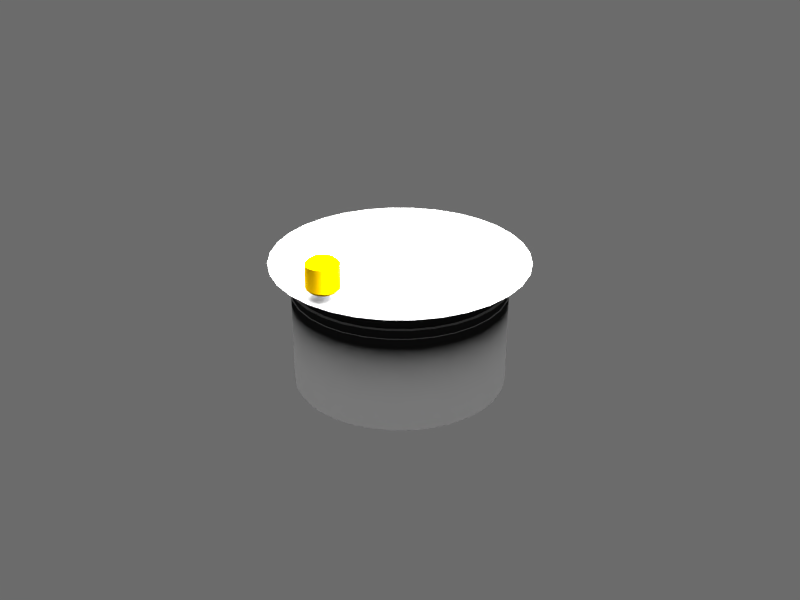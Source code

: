 # Source: attitude.blend  (saved by Blender 2.74.5; exported with 4.5.12 LTS)
import bpy
from mathutils import Matrix  # noqa: F401  (used for matrix-valued properties, if any)

bpy.ops.wm.read_factory_settings(use_empty=True)
scene = bpy.context.scene
scene.name = 'Scene'

# ---- collections
col_collection_1 = bpy.data.collections.new('Collection 1'); scene.collection.children.link(col_collection_1)

# ---- materials (node trees are filled in below, after node groups)
mat_legend = bpy.data.materials.new('legend')
mat_legend.alpha_threshold = 0.0
mat_legend.use_transparent_shadow = False
mat_legend.roughness = 0.5
mat_legend.specular_intensity = 0.0
mat_legend.line_color = (0.0, 0.0, 0.0, 1.0)
mat_glossy_plastic = bpy.data.materials.new('glossy plastic')
mat_glossy_plastic.alpha_threshold = 0.0
mat_glossy_plastic.use_transparent_shadow = False
mat_glossy_plastic.diffuse_color = (0.1492, 0.08913, 0.0, 1.0)
mat_glossy_plastic.roughness = 0.5
mat_glossy_plastic.line_color = (0.0, 0.0, 0.0, 1.0)
mat_black_plastic = bpy.data.materials.new('black plastic')
mat_black_plastic.alpha_threshold = 0.0
mat_black_plastic.use_transparent_shadow = False
mat_black_plastic.diffuse_color = (0.02076, 0.02076, 0.02076, 1.0)
mat_black_plastic.specular_color = (0.4849, 0.4849, 0.4849)
mat_black_plastic.roughness = 0.5
mat_black_plastic.specular_intensity = 1.0
mat_black_plastic.line_color = (0.0, 0.0, 0.0, 1.0)

# ---- material node trees

# ---- world
world_world = bpy.data.worlds.new('World'); scene.world = world_world
world_world.use_nodes = True; world_world.node_tree.nodes.clear()
_N = world_world.node_tree.nodes; _L = world_world.node_tree.links
n0 = _N.new('ShaderNodeOutputWorld'); n0.name = 'World Output'; n0.location = (300, 300)
n1 = _N.new('ShaderNodeBackground'); n1.name = 'Background'; n1.location = (10, 300)
n1.inputs[0].default_value = (0.6703, 0.6703, 0.6703, 1.0)
n1.inputs[1].default_value = 0.2
_L.new(n1.outputs[0], n0.inputs[0])
n0.is_active_output = True
world_world.color = (0.05088, 0.05088, 0.05088)
world_world.use_sun_shadow = False
world_world.sun_shadow_jitter_overblur = 0.0
world_world.cycles.sampling_method = 'MANUAL'
world_world.cycles.sample_map_resolution = 256
world_world.light_settings.ao_factor = 0.5897
world_world.light_settings.distance = 1.0

# ---- lights
light_point = bpy.data.lights.new('Point', 'POINT')
light_point.transmission_factor = 0.0
light_point.energy = 100.0
light_point.shadow_buffer_clip_start = 0.5
light_point.shadow_soft_size = 0.1
light_point.shadow_maximum_resolution = 0.006
light_point.use_absolute_resolution = True
light_point.cycles.use_multiple_importance_sampling = False

# ---- meshes
me_airplane = bpy.data.meshes.new('airplane')
me_airplane.from_pydata([(0.001, -0.018, 0.0), (0.0, -0.001237, 0.0), (0.001, -0.005, 0.0), (0.0004, -0.001237, 0.0), (0.0004, -0.0043, 0.0), (0.0, -0.018, 0.0), (0.0, -0.005, 0.0), (0.0, -0.0043, 0.0), (0.0, 0.0, 0.0), (0.0, 0.0013, 0.0), (0.0004446, 0.001222, 0.0), (0.0008356, 0.0009959, 0.0), (0.001126, 0.00065, 0.0), (0.00128, 0.0002257, 0.0), (0.00128, -0.0002257, 0.0), (0.001126, -0.00065, 0.0), (0.0008356, -0.0009959, 0.0), (0.001853, -0.00475, 0.0), (0.001141, -0.004165, 0.0), (0.00265, -0.004356, 0.0), (0.001847, -0.003904, 0.0), (0.003366, -0.00383, 0.0), (0.002496, -0.003524, 0.0), (0.00398, -0.003187, 0.0), (0.00307, -0.003037, 0.0), (0.004473, -0.002448, 0.0), (0.003551, -0.002458, 0.0), (0.00483, -0.001634, 0.0), (0.003924, -0.001804, 0.0), (0.00504, -0.0007704, 0.0), (0.004177, -0.001095, 0.0), (0.005069, -0.0005561, 0.0), (0.004304, -0.0003528, 0.0), (0.005084, 0.000395, 0.0), (0.00443, 0.0001898, 0.0), (0.01407, -0.0005561, 0.0), (0.01408, 0.000395, 0.0), (0.01427, -0.0005252, 0.0), (0.01429, 0.0003642, 0.0), (0.01445, -0.0004292, 0.0), (0.01447, 0.0002681, 0.0), (0.01455, -0.0002543, 0.0), (0.01456, 9.325e-05, 0.0), (0.001, -0.018, -0.001), (0.001, -0.005, -0.001), (0.0004, -0.001237, -0.001), (0.0004, -0.0043, -0.001), (0.0, 0.0013, -0.001), (0.0004446, 0.001222, -0.001), (0.0008356, 0.0009959, -0.001), (0.001126, 0.00065, -0.001), (0.00128, 0.0002257, -0.001), (0.00128, -0.0002257, -0.001), (0.001126, -0.00065, -0.001), (0.0008356, -0.0009959, -0.001), (0.001853, -0.00475, -0.001), (0.001141, -0.004165, -0.001), (0.00265, -0.004356, -0.001), (0.001847, -0.003904, -0.001), (0.003366, -0.00383, -0.001), (0.002496, -0.003524, -0.001), (0.00398, -0.003187, -0.001), (0.00307, -0.003037, -0.001), (0.004473, -0.002448, -0.001), (0.003551, -0.002458, -0.001), (0.00483, -0.001634, -0.001), (0.003924, -0.001804, -0.001), (0.00504, -0.0007704, -0.001), (0.004177, -0.001095, -0.001), (0.005069, -0.0005561, -0.001), (0.004304, -0.0003528, -0.001), (0.005084, 0.000395, -0.001), (0.00443, 0.0001898, -0.001), (0.01407, -0.0005561, -0.001), (0.01408, 0.000395, -0.001), (0.01427, -0.0005252, -0.001), (0.01429, 0.0003642, -0.001), (0.01445, -0.0004292, -0.001), (0.01447, 0.0002681, -0.001), (0.01455, -0.0002543, -0.001), (0.01456, 9.325e-05, -0.001)], [], [(5, 0, 2, 6), (6, 2, 4, 7), (7, 4, 3, 1), (13, 8, 14), (11, 8, 12), (9, 8, 10), (3, 16, 8), (14, 8, 15), (12, 8, 13), (10, 8, 11), (15, 8, 16), (1, 3, 8), (4, 2, 17, 18), (18, 17, 19, 20), (20, 19, 21, 22), (22, 21, 23, 24), (24, 23, 25, 26), (26, 25, 27, 28), (28, 27, 29, 30), (30, 29, 31, 32), (32, 31, 33, 34), (33, 31, 35, 36), (36, 35, 37, 38), (38, 37, 39, 40), (40, 39, 41, 42), (19, 17, 55, 57), (37, 35, 73, 75), (28, 30, 68, 66), (29, 27, 65, 67), (20, 22, 60, 58), (38, 40, 78, 76), (21, 19, 57, 59), (39, 37, 75, 77), (30, 32, 70, 68), (10, 48, 47, 9), (42, 41, 79, 80), (31, 29, 67, 69), (11, 49, 48, 10), (22, 24, 62, 60), (40, 42, 80, 78), (34, 33, 71, 72), (12, 50, 49, 11), (23, 21, 59, 61), (41, 39, 77, 79), (32, 34, 72, 70), (13, 51, 50, 12), (14, 52, 51, 13), (24, 26, 64, 62), (2, 0, 43, 44), (15, 53, 52, 14), (25, 23, 61, 63), (3, 4, 46, 45), (4, 18, 56, 46), (33, 36, 74, 71), (16, 54, 53, 15), (17, 2, 44, 55), (35, 31, 69, 73), (16, 3, 45, 54), (26, 28, 66, 64), (27, 25, 63, 65), (18, 20, 58, 56), (36, 38, 76, 74)])
me_airplane.polygons.foreach_set('use_smooth', [True] * 62)
_uv = me_airplane.uv_layers.new(name='UVMap')
_uv.uv.foreach_set('vector', [0.7107, 0.5189, 0.7494, 0.5189, 0.7494, 0.5742, 0.7107, 0.5742, 0.7107, 0.5742, 0.7494, 0.5742, 0.7262, 0.6058, 0.7107, 0.6058, 0.7107, 0.6058, 0.7262, 0.6058, 0.7262, 0.744, 0.7107, 0.744, 0.7602, 0.81, 0.7107, 0.7998, 0.7602, 0.7896, 0.7431, 0.8447, 0.7107, 0.7998, 0.7543, 0.8291, 0.7107, 0.8585, 0.7107, 0.7998, 0.7279, 0.8549, 0.7262, 0.744, 0.7431, 0.7549, 0.7107, 0.7998, 0.7602, 0.7896, 0.7107, 0.7998, 0.7543, 0.7705, 0.7543, 0.8291, 0.7107, 0.7998, 0.7602, 0.81, 0.7279, 0.8549, 0.7107, 0.7998, 0.7431, 0.8447, 0.7543, 0.7705, 0.7107, 0.7998, 0.7431, 0.7549, 0.7107, 0.744, 0.7262, 0.744, 0.7107, 0.7998, 0.7262, 0.6058, 0.7494, 0.5742, 0.7824, 0.5854, 0.7548, 0.6119, 0.7548, 0.6119, 0.7824, 0.5854, 0.8132, 0.6032, 0.7821, 0.6236, 0.7821, 0.6236, 0.8132, 0.6032, 0.8409, 0.627, 0.8073, 0.6408, 0.8073, 0.6408, 0.8409, 0.627, 0.8646, 0.656, 0.8294, 0.6628, 0.8294, 0.6628, 0.8646, 0.656, 0.8837, 0.6893, 0.848, 0.6889, 0.848, 0.6889, 0.8837, 0.6893, 0.8975, 0.7261, 0.8624, 0.7184, 0.8624, 0.7184, 0.8975, 0.7261, 0.9056, 0.765, 0.8722, 0.7504, 0.8722, 0.7504, 0.9056, 0.765, 0.9067, 0.7747, 0.8771, 0.7839, 0.8771, 0.7839, 0.9067, 0.7747, 0.9073, 0.8176, 0.882, 0.8084, 0.9073, 0.8176, 0.9067, 0.7747, 0.9359, 0.7747, 0.9365, 0.8176, 0.9365, 0.8176, 0.9359, 0.7747, 0.9438, 0.7761, 0.9444, 0.8162, 0.9444, 0.8162, 0.9438, 0.7761, 0.9507, 0.7804, 0.9513, 0.8119, 0.9513, 0.8119, 0.9507, 0.7804, 0.9544, 0.7883, 0.955, 0.804, 0.8132, 0.6032, 0.7824, 0.5854, 0.7824, 0.5854, 0.8132, 0.6032, 0.9438, 0.7761, 0.9359, 0.7747, 0.9359, 0.7747, 0.9438, 0.7761, 0.8624, 0.7184, 0.8722, 0.7504, 0.8722, 0.7504, 0.8624, 0.7184, 0.9056, 0.765, 0.8975, 0.7261, 0.8975, 0.7261, 0.9056, 0.765, 0.7821, 0.6236, 0.8073, 0.6408, 0.8073, 0.6408, 0.7821, 0.6236, 0.9444, 0.8162, 0.9513, 0.8119, 0.9513, 0.8119, 0.9444, 0.8162, 0.8409, 0.627, 0.8132, 0.6032, 0.8132, 0.6032, 0.8409, 0.627, 0.9507, 0.7804, 0.9438, 0.7761, 0.9438, 0.7761, 0.9507, 0.7804, 0.8722, 0.7504, 0.8771, 0.7839, 0.8771, 0.7839, 0.8722, 0.7504, 0.7279, 0.8549, 0.7279, 0.8549, 0.7107, 0.8585, 0.7107, 0.8585, 0.955, 0.804, 0.9544, 0.7883, 0.9544, 0.7883, 0.955, 0.804, 0.9067, 0.7747, 0.9056, 0.765, 0.9056, 0.765, 0.9067, 0.7747, 0.7431, 0.8447, 0.7431, 0.8447, 0.7279, 0.8549, 0.7279, 0.8549, 0.8073, 0.6408, 0.8294, 0.6628, 0.8294, 0.6628, 0.8073, 0.6408, 0.9513, 0.8119, 0.955, 0.804, 0.955, 0.804, 0.9513, 0.8119, 0.882, 0.8084, 0.9073, 0.8176, 0.9073, 0.8176, 0.882, 0.8084, 0.7543, 0.8291, 0.7543, 0.8291, 0.7431, 0.8447, 0.7431, 0.8447, 0.8646, 0.656, 0.8409, 0.627, 0.8409, 0.627, 0.8646, 0.656, 0.9544, 0.7883, 0.9507, 0.7804, 0.9507, 0.7804, 0.9544, 0.7883, 0.8771, 0.7839, 0.882, 0.8084, 0.882, 0.8084, 0.8771, 0.7839, 0.7602, 0.81, 0.7602, 0.81, 0.7543, 0.8291, 0.7543, 0.8291, 0.7602, 0.7896, 0.7602, 0.7896, 0.7602, 0.81, 0.7602, 0.81, 0.8294, 0.6628, 0.848, 0.6889, 0.848, 0.6889, 0.8294, 0.6628, 0.7494, 0.5742, 0.7494, 0.5189, 0.7494, 0.5189, 0.7494, 0.5742, 0.7543, 0.7705, 0.7543, 0.7705, 0.7602, 0.7896, 0.7602, 0.7896, 0.8837, 0.6893, 0.8646, 0.656, 0.8646, 0.656, 0.8837, 0.6893, 0.7262, 0.744, 0.7262, 0.6058, 0.7262, 0.6058, 0.7262, 0.744, 0.7262, 0.6058, 0.7548, 0.6119, 0.7548, 0.6119, 0.7262, 0.6058, 0.9073, 0.8176, 0.9365, 0.8176, 0.9365, 0.8176, 0.9073, 0.8176, 0.7431, 0.7549, 0.7431, 0.7549, 0.7543, 0.7705, 0.7543, 0.7705, 0.7824, 0.5854, 0.7494, 0.5742, 0.7494, 0.5742, 0.7824, 0.5854, 0.9359, 0.7747, 0.9067, 0.7747, 0.9067, 0.7747, 0.9359, 0.7747, 0.7431, 0.7549, 0.7262, 0.744, 0.7262, 0.744, 0.7431, 0.7549, 0.848, 0.6889, 0.8624, 0.7184, 0.8624, 0.7184, 0.848, 0.6889, 0.8975, 0.7261, 0.8837, 0.6893, 0.8837, 0.6893, 0.8975, 0.7261, 0.7548, 0.6119, 0.7821, 0.6236, 0.7821, 0.6236, 0.7548, 0.6119, 0.9365, 0.8176, 0.9444, 0.8162, 0.9444, 0.8162, 0.9365, 0.8176])
me_airplane.materials.append(None)
me_airplane.use_remesh_preserve_volume = False
me_airplane.use_remesh_preserve_attributes = False
me_airplane.use_mirror_vertex_groups = False
me_airplane.update()
me_airplane_holder = bpy.data.meshes.new('airplane holder')
me_airplane_holder.from_pydata([(0.008, -4.657e-09, 0.001), (-0.008, -4.657e-09, 0.001), (-0.004, 0.012, 0.001), (0.004, 0.012, 0.001), (-0.008, -4.657e-09, -0.001), (0.008, -4.657e-09, -0.001), (-0.004, 0.012, -0.001), (0.004, 0.012, -0.001)], [], [(1, 0, 3, 2), (3, 7, 6, 2), (7, 3, 0, 5), (1, 2, 6, 4)])
_uv = me_airplane_holder.uv_layers.new(name='UVMap')
_uv.uv.foreach_set('vector', [0.7838, 0.01475, 0.9557, 0.01475, 0.9166, 0.1393, 0.8229, 0.1393, 0.9166, 0.1393, 0.9166, 0.159, 0.8229, 0.159, 0.8229, 0.1393, 0.9488, 0.1393, 0.9166, 0.1393, 0.9557, 0.01475, 0.9879, 0.01475, 0.7838, 0.01475, 0.8229, 0.1393, 0.7907, 0.1393, 0.7516, 0.01475])
me_airplane_holder.materials.append(None)
me_airplane_holder.use_remesh_preserve_volume = False
me_airplane_holder.use_remesh_preserve_attributes = False
me_airplane_holder.use_mirror_vertex_groups = False
me_airplane_holder.update()
me_background = bpy.data.meshes.new('background')
me_background.from_pydata([(0.0, 0.03193, 0.0), (-0.006228, 0.03131, 0.0), (-0.01222, 0.0295, 0.0), (-0.01774, 0.02655, 0.0), (-0.02258, 0.02258, 0.0), (-0.02655, 0.01774, 0.0), (-0.0295, 0.01222, 0.0), (-0.03131, 0.006228, 0.0), (-0.03193, 2.41e-09, 0.0), (-0.03131, -0.006228, 0.0), (-0.0295, -0.01222, 0.0), (-0.02655, -0.01774, 0.0), (-0.02258, -0.02258, 0.0), (-0.01774, -0.02655, 0.0), (-0.01222, -0.0295, 0.0), (-0.006228, -0.03131, 0.0), (1.04e-08, -0.03193, 0.0), (0.006228, -0.03131, 0.0), (0.01222, -0.0295, 0.0), (0.01774, -0.02655, 0.0), (0.02258, -0.02258, 0.0), (0.02655, -0.01774, 0.0), (0.0295, -0.01222, 0.0), (0.03131, -0.006228, 0.0), (0.03193, 3.083e-08, 0.0), (0.03131, 0.006228, 0.0), (0.0295, 0.01222, 0.0), (0.02655, 0.01774, 0.0), (0.02258, 0.02258, 0.0), (0.01774, 0.02655, 0.0), (0.01222, 0.0295, 0.0), (0.006228, 0.03131, 0.0)], [], [(1, 2, 3, 4, 5, 6, 7, 8, 9, 10, 11, 12, 13, 14, 15, 16, 17, 18, 19, 20, 21, 22, 23, 24, 25, 26, 27, 28, 29, 30, 31, 0)])
_uv = me_background.uv_layers.new(name='UVMap')
_uv.uv.foreach_set('vector', [0.542, 0.9847, 0.5373, 0.9711, 0.533, 0.9489, 0.5292, 0.9191, 0.5261, 0.8828, 0.5238, 0.8414, 0.5224, 0.7964, 0.5219, 0.7497, 0.5224, 0.7029, 0.5238, 0.658, 0.5261, 0.6165, 0.5292, 0.5802, 0.533, 0.5504, 0.5373, 0.5283, 0.542, 0.5146, 0.5469, 0.51, 0.5518, 0.5146, 0.5564, 0.5283, 0.5608, 0.5504, 0.5646, 0.5802, 0.5677, 0.6165, 0.57, 0.658, 0.5714, 0.7029, 0.5719, 0.7497, 0.5714, 0.7964, 0.57, 0.8414, 0.5677, 0.8828, 0.5646, 0.9191, 0.5608, 0.9489, 0.5564, 0.9711, 0.5518, 0.9847, 0.5469, 0.9893])
me_background.materials.append(None)
me_background.use_remesh_preserve_volume = False
me_background.use_remesh_preserve_attributes = False
me_background.use_mirror_vertex_groups = False
me_background.update()
me_horizon = bpy.data.meshes.new('horizon')
me_horizon.from_pydata([(0.0, 0.01873, -1.63e-09), (-0.005504, 0.01837, -1.63e-09), (-0.0108, 0.0173, -1.63e-09), (-0.01567, 0.01557, -1.63e-09), (-0.01995, 0.01324, -1.63e-09), (-0.02346, 0.0104, -1.63e-09), (-0.02607, 0.007167, -1.63e-09), (-0.02767, 0.003654, -1.63e-09), (-0.02821, 1.414e-09, -1.63e-09), (-0.02767, -0.003654, -1.63e-09), (-0.02607, -0.007167, -1.63e-09), (-0.02346, -0.0104, -1.63e-09), (-0.01995, -0.01324, -1.63e-09), (-0.01567, -0.01557, -1.63e-09), (-0.0108, -0.0173, -1.63e-09), (-0.005504, -0.01837, -1.63e-09), (9.193e-09, -0.01873, -1.63e-09), (0.005504, -0.01837, -1.63e-09), (0.0108, -0.0173, -1.63e-09), (0.01567, -0.01557, -1.63e-09), (0.01995, -0.01324, -1.63e-09), (0.02346, -0.0104, -1.63e-09), (0.02607, -0.007167, -1.63e-09), (0.02767, -0.003654, -1.63e-09), (0.02821, 1.808e-08, -1.63e-09), (0.02767, 0.003654, -1.63e-09), (0.02607, 0.007167, -1.63e-09), (0.02346, 0.0104, -1.63e-09), (0.01995, 0.01324, -1.63e-09), (0.01567, 0.01557, -1.63e-09), (0.0108, 0.0173, -1.63e-09), (0.005504, 0.01837, -1.63e-09)], [], [(1, 2, 3, 4, 5, 6, 7, 8, 9, 10, 11, 12, 13, 14, 15, 16, 17, 18, 19, 20, 21, 22, 23, 24, 25, 26, 27, 28, 29, 30, 31, 0)])
_uv = me_horizon.uv_layers.new(name='UVMap')
_uv.uv.foreach_set('vector', [0.3324, 0.4629, 0.2626, 0.4505, 0.1982, 0.4305, 0.1417, 0.4035, 0.09543, 0.3706, 0.06102, 0.3331, 0.03983, 0.2923, 0.03267, 0.25, 0.03983, 0.2077, 0.06102, 0.1669, 0.09543, 0.1294, 0.1417, 0.09652, 0.1982, 0.06952, 0.2626, 0.04947, 0.3324, 0.03711, 0.4051, 0.03294, 0.4777, 0.03711, 0.5476, 0.04947, 0.6119, 0.06952, 0.6684, 0.09652, 0.7147, 0.1294, 0.7491, 0.1669, 0.7703, 0.2077, 0.7774, 0.25, 0.7703, 0.2923, 0.7491, 0.3331, 0.7147, 0.3706, 0.6684, 0.4035, 0.6119, 0.4305, 0.5476, 0.4505, 0.4777, 0.4629, 0.4051, 0.4671])
me_horizon.materials.append(None)
me_horizon.use_remesh_preserve_volume = False
me_horizon.use_remesh_preserve_attributes = False
me_horizon.use_mirror_vertex_groups = False
me_horizon.update()
me_roll_ring = bpy.data.meshes.new('roll ring')
me_roll_ring.from_pydata([(0.0208, -0.008617, 0.0), (0.01872, -0.01251, 0.0), (0.01592, -0.01592, 0.0), (0.01251, -0.01872, 0.0), (0.008617, -0.0208, 0.0), (0.004393, -0.02208, 0.0), (0.02252, 2.655e-09, 0.0), (0.02208, 0.004393, 0.0), (0.0208, 0.008617, 0.0), (0.01872, 0.01251, 0.0), (0.01592, 0.01592, 0.0), (0.01251, 0.01872, 0.0), (0.008617, 0.0208, 0.0), (0.004393, 0.02208, 0.0), (0.02208, -0.004393, 0.0), (0.0, 0.02252, 0.0), (-0.0208, -0.008617, 0.0), (-0.01872, -0.01251, 0.0), (-0.01592, -0.01592, 0.0), (-0.01251, -0.01872, 0.0), (-0.008617, -0.0208, 0.0), (-0.004393, -0.02208, 0.0), (-2.39e-08, -0.02252, 0.0), (-0.02252, 2.655e-09, 0.0), (-0.02208, 0.004393, 0.0), (-0.0208, 0.008617, 0.0), (-0.01872, 0.01251, 0.0), (-0.01592, 0.01592, 0.0), (-0.01251, 0.01872, 0.0), (-0.008617, 0.0208, 0.0), (-0.004393, 0.02208, 0.0), (-0.02208, -0.004393, 0.0), (0.03009, -0.01246, 0.0), (0.02708, -0.0181, 0.0), (0.02303, -0.02303, 0.0), (0.0181, -0.02708, 0.0), (0.01246, -0.03009, 0.0), (0.006354, -0.03195, 0.0), (0.03257, 3.841e-09, 0.0), (0.03195, 0.006354, 0.0), (0.03009, 0.01246, 0.0), (0.02708, 0.0181, 0.0), (0.02303, 0.02303, 0.0), (0.0181, 0.02708, 0.0), (0.01246, 0.03009, 0.0), (0.006354, 0.03195, 0.0), (0.03195, -0.006354, 0.0), (0.0, 0.03257, 0.0), (-0.03009, -0.01246, 0.0), (-0.02708, -0.0181, 0.0), (-0.02303, -0.02303, 0.0), (-0.0181, -0.02708, 0.0), (-0.01246, -0.03009, 0.0), (-0.006354, -0.03195, 0.0), (-3.457e-08, -0.03257, 0.0), (-0.03257, 3.841e-09, 0.0), (-0.03195, 0.006354, 0.0), (-0.03009, 0.01246, 0.0), (-0.02708, 0.0181, 0.0), (-0.02303, 0.02303, 0.0), (-0.0181, 0.02708, 0.0), (-0.01246, 0.03009, 0.0), (-0.006354, 0.03195, 0.0), (-0.03195, -0.006354, 0.0)], [], [(25, 57, 56, 24), (20, 52, 53, 21), (11, 10, 42, 43), (8, 7, 39, 40), (4, 5, 37, 36), (3, 4, 36, 35), (26, 58, 57, 25), (5, 22, 54, 37), (24, 56, 55, 23), (10, 9, 41, 42), (16, 48, 49, 17), (29, 61, 60, 28), (1, 2, 34, 33), (18, 50, 51, 19), (21, 53, 54, 22), (6, 14, 46, 38), (2, 3, 35, 34), (31, 63, 48, 16), (28, 60, 59, 27), (15, 13, 45, 47), (13, 12, 44, 45), (23, 55, 63, 31), (15, 47, 62, 30), (27, 59, 58, 26), (0, 1, 33, 32), (7, 6, 38, 39), (9, 8, 40, 41), (19, 51, 52, 20), (17, 49, 50, 18), (12, 11, 43, 44), (30, 62, 61, 29), (14, 0, 32, 46)])
_uv = me_roll_ring.uv_layers.new(name='UVMap')
_uv.uv.foreach_set('vector', [0.08761, 0.8173, 0.01961, 0.8455, 0.005379, 0.7986, 0.07757, 0.7842, 0.1831, 0.5869, 0.1549, 0.5188, 0.2018, 0.5046, 0.2162, 0.5768, 0.3486, 0.8965, 0.3753, 0.8745, 0.4274, 0.9266, 0.3895, 0.9577, 0.4135, 0.8173, 0.4236, 0.7842, 0.4958, 0.7986, 0.4815, 0.8455, 0.3181, 0.5869, 0.285, 0.5768, 0.2993, 0.5046, 0.3462, 0.5188, 0.3486, 0.6032, 0.3181, 0.5869, 0.3462, 0.5188, 0.3895, 0.542, 0.1039, 0.8478, 0.04271, 0.8887, 0.01961, 0.8455, 0.08761, 0.8173, 0.285, 0.5768, 0.2506, 0.5734, 0.2506, 0.4998, 0.2993, 0.5046, 0.07757, 0.7842, 0.005379, 0.7986, 0.0005749, 0.7498, 0.07418, 0.7498, 0.3753, 0.8745, 0.3972, 0.8478, 0.4584, 0.8887, 0.4274, 0.9266, 0.08761, 0.6823, 0.0196, 0.6541, 0.04271, 0.6109, 0.1039, 0.6518, 0.1831, 0.9128, 0.1549, 0.9808, 0.1117, 0.9577, 0.1526, 0.8965, 0.3972, 0.6518, 0.3753, 0.6251, 0.4274, 0.573, 0.4584, 0.6109, 0.1258, 0.6251, 0.0738, 0.573, 0.1117, 0.542, 0.1526, 0.6032, 0.2162, 0.5768, 0.2018, 0.5046, 0.2506, 0.4998, 0.2506, 0.5734, 0.427, 0.7498, 0.4236, 0.7154, 0.4958, 0.701, 0.5006, 0.7498, 0.3753, 0.6251, 0.3486, 0.6032, 0.3895, 0.542, 0.4274, 0.573, 0.07757, 0.7154, 0.005379, 0.701, 0.0196, 0.6541, 0.08761, 0.6823, 0.1526, 0.8965, 0.1117, 0.9577, 0.0738, 0.9266, 0.1258, 0.8745, 0.2506, 0.9262, 0.285, 0.9228, 0.2993, 0.995, 0.2506, 0.9998, 0.285, 0.9228, 0.3181, 0.9128, 0.3462, 0.9808, 0.2993, 0.995, 0.07418, 0.7498, 0.0005749, 0.7498, 0.005379, 0.701, 0.07757, 0.7154, 0.2506, 0.9262, 0.2506, 0.9998, 0.2018, 0.995, 0.2162, 0.9228, 0.1258, 0.8745, 0.0738, 0.9266, 0.04271, 0.8887, 0.1039, 0.8478, 0.4135, 0.6823, 0.3972, 0.6518, 0.4584, 0.6109, 0.4815, 0.6541, 0.4236, 0.7842, 0.427, 0.7498, 0.5006, 0.7498, 0.4958, 0.7986, 0.3972, 0.8478, 0.4135, 0.8173, 0.4815, 0.8455, 0.4584, 0.8887, 0.1526, 0.6032, 0.1117, 0.542, 0.1549, 0.5188, 0.1831, 0.5869, 0.1039, 0.6518, 0.04271, 0.6109, 0.0738, 0.573, 0.1258, 0.6251, 0.3181, 0.9128, 0.3486, 0.8965, 0.3895, 0.9577, 0.3462, 0.9808, 0.2162, 0.9228, 0.2018, 0.995, 0.1549, 0.9808, 0.1831, 0.9128, 0.4236, 0.7154, 0.4135, 0.6823, 0.4815, 0.6541, 0.4958, 0.701])
me_roll_ring.materials.append(None)
me_roll_ring.use_remesh_preserve_volume = False
me_roll_ring.use_remesh_preserve_attributes = False
me_roll_ring.use_mirror_vertex_groups = False
me_roll_ring.update()
me_horizon_offset_knob = bpy.data.meshes.new('horizon offset knob')
me_horizon_offset_knob.from_pydata([(0.0, 0.0048, 0.0), (-0.001837, 0.004435, 0.0), (-0.003394, 0.003394, 0.0), (-0.004435, 0.001837, 0.0), (-0.0048, -2.098e-10, 0.0), (-0.004435, -0.001837, 0.0), (-0.003394, -0.003394, 0.0), (-0.001837, -0.004435, 0.0), (-7.248e-10, -0.0048, 0.0), (0.001837, -0.004435, 0.0), (0.003394, -0.003394, 0.0), (0.004435, -0.001837, 0.0), (0.0048, 5.724e-11, 0.0), (0.004435, 0.001837, 0.0), (0.003394, 0.003394, 0.0), (0.001837, 0.004435, 0.0), (0.0, 0.0048, 0.009), (-0.001837, 0.004435, 0.009), (-0.003394, 0.003394, 0.009), (-0.004435, 0.001837, 0.009), (-0.0048, -2.098e-10, 0.009), (-0.004435, -0.001837, 0.009), (-0.003394, -0.003394, 0.009), (-0.001837, -0.004435, 0.009), (-7.248e-10, -0.0048, 0.009), (0.001837, -0.004435, 0.009), (0.003394, -0.003394, 0.009), (0.004435, -0.001837, 0.009), (0.0048, 5.724e-11, 0.009), (0.004435, 0.001837, 0.009), (0.003394, 0.003394, 0.009), (0.001837, 0.004435, 0.009)], [], [(2, 3, 19, 18), (14, 15, 31, 30), (10, 11, 27, 26), (6, 7, 23, 22), (7, 8, 24, 23), (3, 4, 20, 19), (15, 0, 16, 31), (11, 12, 28, 27), (12, 13, 29, 28), (8, 9, 25, 24), (4, 5, 21, 20), (0, 1, 17, 16), (13, 14, 30, 29), (9, 10, 26, 25), (5, 6, 22, 21), (1, 2, 18, 17), (17, 18, 19, 20, 21, 22, 23, 24, 25, 26, 27, 28, 29, 30, 31, 16), (1, 0, 15, 14, 13, 12, 11, 10, 9, 8, 7, 6, 5, 4, 3, 2)])
me_horizon_offset_knob.polygons.foreach_set('use_smooth', [True] * 18)
me_horizon_offset_knob.materials.append(None)
me_horizon_offset_knob.use_remesh_preserve_volume = False
me_horizon_offset_knob.use_remesh_preserve_attributes = False
me_horizon_offset_knob.use_mirror_vertex_groups = False
me_horizon_offset_knob.update()
me_case = bpy.data.meshes.new('case')
me_case.from_pydata([(0.006163, 0.03098, -0.005), (0.01209, 0.02919, -0.005), (0.01755, 0.02627, -0.005), (0.02234, 0.02234, -0.005), (0.02627, 0.01755, -0.005), (0.02919, 0.01209, -0.005), (0.03098, 0.006163, -0.005), (0.03159, 3.05e-08, -0.005), (0.03098, -0.006163, -0.005), (0.02919, -0.01209, -0.005), (0.02627, -0.01755, -0.005), (0.01755, -0.024, -0.005), (0.01209, -0.024, -0.005), (0.006163, -0.024, -0.005), (1.029e-08, -0.024, -0.005), (0.0, 0.03159, -0.005), (0.0, 0.03159, -0.001), (1.029e-08, -0.024, -0.001), (0.006163, -0.024, -0.001), (0.01209, -0.024, -0.001), (0.01755, -0.024, -0.001), (0.02234, -0.02234, -0.001), (0.02627, -0.01755, -0.001), (0.02919, -0.01209, -0.001), (0.03098, -0.006163, -0.001), (0.03159, 3.05e-08, -0.001), (0.03098, 0.006163, -0.001), (0.02919, 0.01209, -0.001), (0.02627, 0.01755, -0.001), (0.02234, 0.02234, -0.001), (0.01755, 0.02627, -0.001), (0.01209, 0.02919, -0.001), (0.006163, 0.03098, -0.001), (0.0, 0.03789, -0.001), (1.235e-08, -0.03789, -0.001), (0.007391, -0.03716, -0.001), (0.0145, -0.035, -0.001), (0.02105, -0.0315, -0.001), (0.02679, -0.02679, -0.001), (0.0315, -0.02105, -0.001), (0.035, -0.0145, -0.001), (0.03716, -0.007391, -0.001), (0.03789, 3.658e-08, -0.001), (0.03716, 0.007392, -0.001), (0.035, 0.0145, -0.001), (0.0315, 0.02105, -0.001), (0.02679, 0.02679, -0.001), (0.02105, 0.0315, -0.001), (0.0145, 0.035, -0.001), (0.007391, 0.03716, -0.001), (1.029e-08, -0.03159, -0.005), (0.006164, -0.03099, -0.005), (0.01209, -0.02919, -0.005), (0.01755, -0.02627, -0.005), (0.02234, -0.02234, -0.005), (0.006163, 0.03098, -0.039), (0.01209, 0.02919, -0.039), (0.01755, 0.02627, -0.039), (0.02234, 0.02234, -0.039), (0.02627, 0.01755, -0.039), (0.02919, 0.01209, -0.039), (0.03098, 0.006163, -0.039), (0.03159, 3.05e-08, -0.039), (0.03098, -0.006163, -0.039), (0.02919, -0.01209, -0.039), (0.02627, -0.01755, -0.039), (0.0, 0.03159, -0.039), (1.029e-08, -0.03159, -0.039), (0.006164, -0.03099, -0.039), (0.01209, -0.02919, -0.039), (0.01755, -0.02627, -0.039), (0.02234, -0.02234, -0.039)], [], [(11, 53, 52, 12), (13, 51, 50, 14), (12, 52, 51, 13), (16, 32, 49, 33), (29, 28, 45, 46), (25, 24, 41, 42), (21, 20, 37, 38), (30, 29, 46, 47), (26, 25, 42, 43), (22, 21, 38, 39), (18, 17, 34, 35), (31, 30, 47, 48), (27, 26, 43, 44), (23, 22, 39, 40), (19, 18, 35, 36), (32, 31, 48, 49), (28, 27, 44, 45), (24, 23, 40, 41), (20, 19, 36, 37), (14, 17, 18, 13), (13, 18, 19, 12), (12, 19, 20, 11), (10, 22, 23, 9), (9, 23, 24, 8), (8, 24, 25, 7), (7, 25, 26, 6), (6, 26, 27, 5), (5, 27, 28, 4), (4, 28, 29, 3), (3, 29, 30, 2), (2, 30, 31, 1), (1, 31, 32, 0), (0, 32, 16, 15), (54, 53, 11), (11, 20, 21, 54), (54, 21, 22, 10), (4, 3, 58, 59), (3, 2, 57, 58), (2, 1, 56, 57), (6, 5, 60, 61), (5, 4, 59, 60), (53, 54, 71, 70), (7, 6, 61, 62), (54, 10, 65, 71), (51, 52, 69, 68), (9, 8, 63, 64), (52, 53, 70, 69), (8, 7, 62, 63), (50, 51, 68, 67), (0, 15, 66, 55), (1, 0, 55, 56), (10, 9, 64, 65), (70, 71, 65, 64, 63, 62, 61, 60, 59, 58, 57, 56, 55, 66, 67, 68, 69)])
me_case.polygons.foreach_set('use_smooth', [True] * 53)
me_case.materials.append(None)
me_case.use_remesh_preserve_volume = False
me_case.use_remesh_preserve_attributes = False
me_case.use_mirror_vertex_groups = False
me_case.update()

# ---- objects
ob_airplane = bpy.data.objects.new('airplane', me_airplane)
ob_airplane_holder = bpy.data.objects.new('airplane holder', me_airplane_holder)
ob_background = bpy.data.objects.new('background', me_background)
ob_point = bpy.data.objects.new('Point', light_point)
ob_horizon = bpy.data.objects.new('horizon', me_horizon)
ob_roll_ring = bpy.data.objects.new('roll ring', me_roll_ring)
ob_horizon_offset_knob = bpy.data.objects.new('horizon offset knob', me_horizon_offset_knob)
ob_case = bpy.data.objects.new('case', me_case)

# ---- transforms, parenting, visibility, modifiers, constraints
ob_airplane.location = (0.0, 0.0, -0.005)
ob_airplane.lineart.crease_threshold = 0.0
ob_airplane.material_slots[0].link = 'OBJECT'; ob_airplane.material_slots[0].material = mat_legend
_m = ob_airplane.modifiers.new('Mirror', 'MIRROR')
_m.merge_threshold = 0.0001
_m = ob_airplane.modifiers.new('EdgeSplit', 'EDGE_SPLIT')
ob_airplane_holder.location = (0.0, -0.024, -0.004)
ob_airplane_holder.lineart.crease_threshold = 0.0
ob_airplane_holder.material_slots[0].link = 'OBJECT'; ob_airplane_holder.material_slots[0].material = mat_legend
ob_background.location = (0.0, 0.0, -0.01)
ob_background.lineart.crease_threshold = 0.0
ob_background.material_slots[0].link = 'OBJECT'; ob_background.material_slots[0].material = mat_legend
ob_point.location = (0.0, 0.0, 0.04)
ob_point.lineart.crease_threshold = 0.0
ob_horizon.location = (0.0, 0.0, -0.009)
ob_horizon.lineart.crease_threshold = 0.0
ob_horizon.material_slots[0].link = 'OBJECT'; ob_horizon.material_slots[0].material = mat_legend
ob_roll_ring.location = (0.0, 0.0, -0.007)
ob_roll_ring.lineart.crease_threshold = 0.0
ob_roll_ring.material_slots[0].link = 'OBJECT'; ob_roll_ring.material_slots[0].material = mat_legend
_m = ob_roll_ring.modifiers.new('EdgeSplit', 'EDGE_SPLIT')
ob_horizon_offset_knob.location = (0.0, -0.032, 0.001)
ob_horizon_offset_knob.lineart.crease_threshold = 0.0
ob_horizon_offset_knob.material_slots[0].link = 'OBJECT'; ob_horizon_offset_knob.material_slots[0].material = mat_glossy_plastic
_m = ob_horizon_offset_knob.modifiers.new('Bevel', 'BEVEL')
_m.width = 0.001
_m.width_pct = 0.001
_m.spread = 0.0
_m = ob_horizon_offset_knob.modifiers.new('EdgeSplit', 'EDGE_SPLIT')
ob_case.location = (0.0, 0.0, 0.0)
ob_case.lineart.crease_threshold = 0.0
ob_case.material_slots[0].link = 'OBJECT'; ob_case.material_slots[0].material = mat_black_plastic
_m = ob_case.modifiers.new('Mirror', 'MIRROR')
_m = ob_case.modifiers.new('Bevel', 'BEVEL')
_m.width = 0.002
_m.width_pct = 0.002
_m.limit_method = 'WEIGHT'
_m.use_clamp_overlap = False
_m.spread = 0.0
_m = ob_case.modifiers.new('EdgeSplit', 'EDGE_SPLIT')

# ---- collection membership
col_collection_1.objects.link(ob_airplane)
col_collection_1.objects.link(ob_airplane_holder)
col_collection_1.objects.link(ob_background)
col_collection_1.objects.link(ob_point)
col_collection_1.objects.link(ob_horizon)
col_collection_1.objects.link(ob_roll_ring)
col_collection_1.objects.link(ob_horizon_offset_knob)
col_collection_1.objects.link(ob_case)

# ---- scene / render settings (as saved in the file)
scene.frame_start = 0; scene.frame_end = 200; scene.frame_set(3)
scene.render.engine = 'BLENDER_EEVEE_NEXT'
scene.render.image_settings.compression = 90
scene.render.resolution_x = 640
scene.render.resolution_y = 480
scene.render.dither_intensity = 0.0
scene.cycles.use_denoising = False
scene.cycles.samples = 100
scene.cycles.sampling_pattern = 'TABULATED_SOBOL'
scene.cycles.light_sampling_threshold = 0.0
scene.cycles.use_adaptive_sampling = False
scene.cycles.use_light_tree = False
scene.cycles.caustics_reflective = False
scene.cycles.caustics_refractive = False
scene.cycles.blur_glossy = 0.0
scene.cycles.max_bounces = 8
scene.cycles.diffuse_bounces = 1
scene.cycles.transmission_bounces = 8
scene.cycles.volume_bounces = 1
scene.cycles.film_exposure = 1.1
scene.cycles.pixel_filter_type = 'GAUSSIAN'
scene.cycles.sample_clamp_indirect = 0.0
scene.view_settings.view_transform = 'Standard'
bpy.context.view_layer.update()

# ---- added for rendering (the .blend has no active camera): camera
cam_auto = bpy.data.cameras.new('AutoCamera')
cam_auto.lens = 50.0
cam_auto.sensor_width = 36.0
cam_auto.clip_end = 1000.0
ob_auto_camera = bpy.data.objects.new('AutoCamera', cam_auto)
scene.collection.objects.link(ob_auto_camera)
ob_auto_camera.location = (0.185045, -0.222054, 0.133536)
ob_auto_camera.rotation_euler = (1.09748, -7.21219e-08, 0.694738)
scene.camera = ob_auto_camera
bpy.context.view_layer.update()
